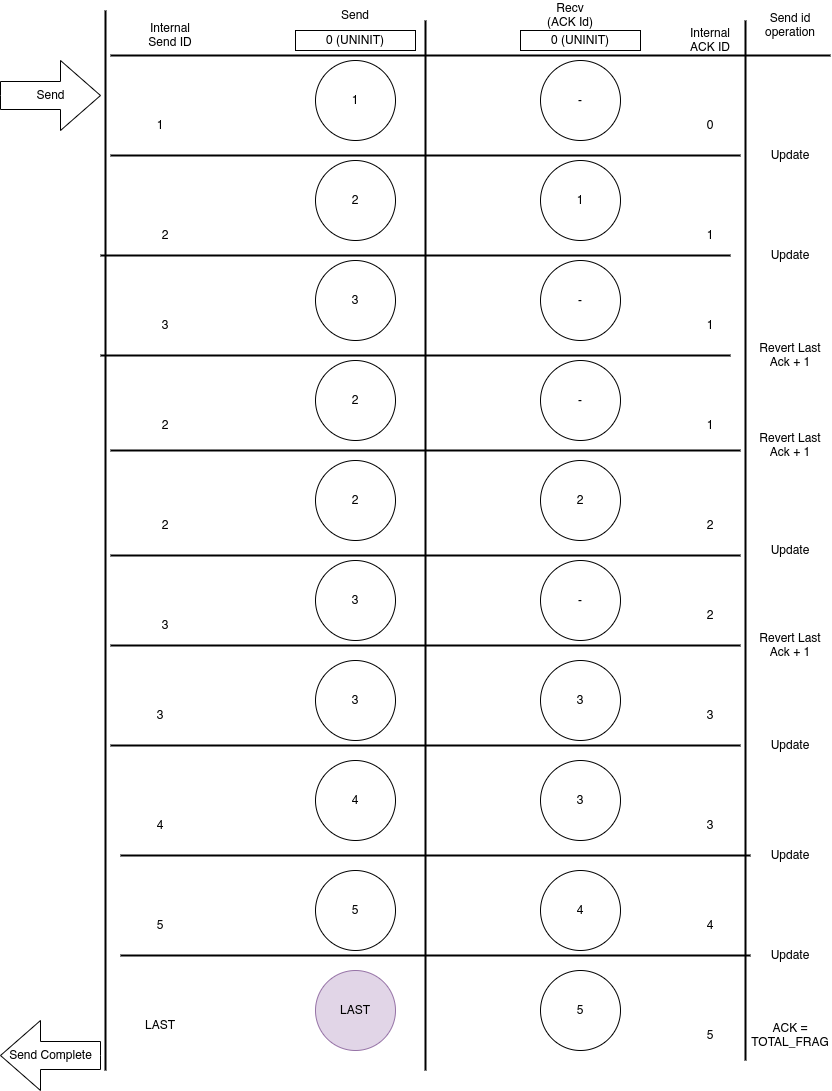

The diagram above was exported from draw.io. Its source (the exported page's mxGraphModel, read from the mxfile embedded in the PNG):
<mxGraphModel dx="1422" dy="854" grid="1" gridSize="10" guides="1" tooltips="1" connect="1" arrows="1" fold="1" page="1" pageScale="1" pageWidth="850" pageHeight="1100" math="0" shadow="0">
  <root>
    <mxCell id="0" />
    <mxCell id="1" parent="0" />
    <mxCell id="TXeTo3gIv54x3KTW1VqR-4" value="" style="line;strokeWidth=2;direction=south;html=1;" vertex="1" parent="1">
      <mxGeometry x="430" y="20" width="10" height="1050" as="geometry" />
    </mxCell>
    <mxCell id="TXeTo3gIv54x3KTW1VqR-6" value="" style="line;strokeWidth=2;direction=south;html=1;" vertex="1" parent="1">
      <mxGeometry x="110" y="10" width="10" height="1060" as="geometry" />
    </mxCell>
    <mxCell id="TXeTo3gIv54x3KTW1VqR-7" value="Send" style="html=1;shadow=0;dashed=0;align=center;verticalAlign=middle;shape=mxgraph.arrows2.arrow;dy=0.6;dx=40;notch=0;" vertex="1" parent="1">
      <mxGeometry x="10" y="60" width="100" height="70" as="geometry" />
    </mxCell>
    <mxCell id="TXeTo3gIv54x3KTW1VqR-8" value="Send" style="text;html=1;strokeColor=none;fillColor=none;align=center;verticalAlign=middle;whiteSpace=wrap;rounded=0;" vertex="1" parent="1">
      <mxGeometry x="335" width="60" height="30" as="geometry" />
    </mxCell>
    <mxCell id="TXeTo3gIv54x3KTW1VqR-9" value="Recv (ACK Id)" style="text;html=1;strokeColor=none;fillColor=none;align=center;verticalAlign=middle;whiteSpace=wrap;rounded=0;" vertex="1" parent="1">
      <mxGeometry x="550" width="60" height="30" as="geometry" />
    </mxCell>
    <mxCell id="TXeTo3gIv54x3KTW1VqR-10" value="1" style="ellipse;whiteSpace=wrap;html=1;aspect=fixed;" vertex="1" parent="1">
      <mxGeometry x="325" y="60" width="80" height="80" as="geometry" />
    </mxCell>
    <mxCell id="TXeTo3gIv54x3KTW1VqR-12" value="2" style="ellipse;whiteSpace=wrap;html=1;aspect=fixed;" vertex="1" parent="1">
      <mxGeometry x="325" y="160" width="80" height="80" as="geometry" />
    </mxCell>
    <mxCell id="TXeTo3gIv54x3KTW1VqR-13" value="1" style="ellipse;whiteSpace=wrap;html=1;aspect=fixed;" vertex="1" parent="1">
      <mxGeometry x="550" y="160" width="80" height="80" as="geometry" />
    </mxCell>
    <mxCell id="TXeTo3gIv54x3KTW1VqR-14" value="3" style="ellipse;whiteSpace=wrap;html=1;aspect=fixed;" vertex="1" parent="1">
      <mxGeometry x="325" y="260" width="80" height="80" as="geometry" />
    </mxCell>
    <mxCell id="TXeTo3gIv54x3KTW1VqR-15" value="-" style="ellipse;whiteSpace=wrap;html=1;aspect=fixed;" vertex="1" parent="1">
      <mxGeometry x="550" y="260" width="80" height="80" as="geometry" />
    </mxCell>
    <mxCell id="TXeTo3gIv54x3KTW1VqR-16" value="2" style="ellipse;whiteSpace=wrap;html=1;aspect=fixed;" vertex="1" parent="1">
      <mxGeometry x="325" y="360" width="80" height="80" as="geometry" />
    </mxCell>
    <mxCell id="TXeTo3gIv54x3KTW1VqR-17" value="-" style="ellipse;whiteSpace=wrap;html=1;aspect=fixed;" vertex="1" parent="1">
      <mxGeometry x="550" y="360" width="80" height="80" as="geometry" />
    </mxCell>
    <mxCell id="TXeTo3gIv54x3KTW1VqR-18" value="2" style="ellipse;whiteSpace=wrap;html=1;aspect=fixed;" vertex="1" parent="1">
      <mxGeometry x="325" y="460" width="80" height="80" as="geometry" />
    </mxCell>
    <mxCell id="TXeTo3gIv54x3KTW1VqR-19" value="2" style="ellipse;whiteSpace=wrap;html=1;aspect=fixed;" vertex="1" parent="1">
      <mxGeometry x="550" y="460" width="80" height="80" as="geometry" />
    </mxCell>
    <mxCell id="TXeTo3gIv54x3KTW1VqR-20" value="3" style="ellipse;whiteSpace=wrap;html=1;aspect=fixed;" vertex="1" parent="1">
      <mxGeometry x="325" y="560" width="80" height="80" as="geometry" />
    </mxCell>
    <mxCell id="TXeTo3gIv54x3KTW1VqR-21" value="-" style="ellipse;whiteSpace=wrap;html=1;aspect=fixed;" vertex="1" parent="1">
      <mxGeometry x="550" y="560" width="80" height="80" as="geometry" />
    </mxCell>
    <mxCell id="TXeTo3gIv54x3KTW1VqR-22" value="3" style="ellipse;whiteSpace=wrap;html=1;aspect=fixed;" vertex="1" parent="1">
      <mxGeometry x="325" y="660" width="80" height="80" as="geometry" />
    </mxCell>
    <mxCell id="TXeTo3gIv54x3KTW1VqR-23" value="3" style="ellipse;whiteSpace=wrap;html=1;aspect=fixed;" vertex="1" parent="1">
      <mxGeometry x="550" y="660" width="80" height="80" as="geometry" />
    </mxCell>
    <mxCell id="TXeTo3gIv54x3KTW1VqR-25" value="4" style="ellipse;whiteSpace=wrap;html=1;aspect=fixed;" vertex="1" parent="1">
      <mxGeometry x="325" y="760" width="80" height="80" as="geometry" />
    </mxCell>
    <mxCell id="TXeTo3gIv54x3KTW1VqR-26" value="3" style="ellipse;whiteSpace=wrap;html=1;aspect=fixed;" vertex="1" parent="1">
      <mxGeometry x="550" y="760" width="80" height="80" as="geometry" />
    </mxCell>
    <mxCell id="TXeTo3gIv54x3KTW1VqR-27" value="5" style="ellipse;whiteSpace=wrap;html=1;aspect=fixed;" vertex="1" parent="1">
      <mxGeometry x="325" y="870" width="80" height="80" as="geometry" />
    </mxCell>
    <mxCell id="TXeTo3gIv54x3KTW1VqR-28" value="4" style="ellipse;whiteSpace=wrap;html=1;aspect=fixed;" vertex="1" parent="1">
      <mxGeometry x="550" y="870" width="80" height="80" as="geometry" />
    </mxCell>
    <mxCell id="TXeTo3gIv54x3KTW1VqR-30" value="" style="line;strokeWidth=2;html=1;" vertex="1" parent="1">
      <mxGeometry x="120" y="150" width="630" height="10" as="geometry" />
    </mxCell>
    <mxCell id="TXeTo3gIv54x3KTW1VqR-31" value="" style="line;strokeWidth=2;html=1;" vertex="1" parent="1">
      <mxGeometry x="110" y="250" width="630" height="10" as="geometry" />
    </mxCell>
    <mxCell id="TXeTo3gIv54x3KTW1VqR-32" value="" style="line;strokeWidth=2;html=1;" vertex="1" parent="1">
      <mxGeometry x="110" y="350" width="630" height="10" as="geometry" />
    </mxCell>
    <mxCell id="TXeTo3gIv54x3KTW1VqR-33" value="" style="line;strokeWidth=2;html=1;" vertex="1" parent="1">
      <mxGeometry x="120" y="445" width="630" height="10" as="geometry" />
    </mxCell>
    <mxCell id="TXeTo3gIv54x3KTW1VqR-34" value="" style="line;strokeWidth=2;html=1;" vertex="1" parent="1">
      <mxGeometry x="120" y="550" width="630" height="10" as="geometry" />
    </mxCell>
    <mxCell id="TXeTo3gIv54x3KTW1VqR-35" value="" style="line;strokeWidth=2;html=1;" vertex="1" parent="1">
      <mxGeometry x="120" y="640" width="630" height="10" as="geometry" />
    </mxCell>
    <mxCell id="TXeTo3gIv54x3KTW1VqR-36" value="" style="line;strokeWidth=2;html=1;" vertex="1" parent="1">
      <mxGeometry x="120" y="740" width="630" height="10" as="geometry" />
    </mxCell>
    <mxCell id="TXeTo3gIv54x3KTW1VqR-37" value="" style="line;strokeWidth=2;html=1;" vertex="1" parent="1">
      <mxGeometry x="130" y="850" width="630" height="10" as="geometry" />
    </mxCell>
    <mxCell id="TXeTo3gIv54x3KTW1VqR-38" value="Update" style="text;html=1;strokeColor=none;fillColor=none;align=center;verticalAlign=middle;whiteSpace=wrap;rounded=0;" vertex="1" parent="1">
      <mxGeometry x="770" y="240" width="60" height="30" as="geometry" />
    </mxCell>
    <mxCell id="TXeTo3gIv54x3KTW1VqR-39" value="Update" style="text;html=1;strokeColor=none;fillColor=none;align=center;verticalAlign=middle;whiteSpace=wrap;rounded=0;" vertex="1" parent="1">
      <mxGeometry x="770" y="535" width="60" height="30" as="geometry" />
    </mxCell>
    <mxCell id="TXeTo3gIv54x3KTW1VqR-40" value="Update" style="text;html=1;strokeColor=none;fillColor=none;align=center;verticalAlign=middle;whiteSpace=wrap;rounded=0;" vertex="1" parent="1">
      <mxGeometry x="770" y="730" width="60" height="30" as="geometry" />
    </mxCell>
    <mxCell id="TXeTo3gIv54x3KTW1VqR-41" value="Update" style="text;html=1;strokeColor=none;fillColor=none;align=center;verticalAlign=middle;whiteSpace=wrap;rounded=0;" vertex="1" parent="1">
      <mxGeometry x="770" y="840" width="60" height="30" as="geometry" />
    </mxCell>
    <mxCell id="TXeTo3gIv54x3KTW1VqR-42" value="Update" style="text;html=1;strokeColor=none;fillColor=none;align=center;verticalAlign=middle;whiteSpace=wrap;rounded=0;" vertex="1" parent="1">
      <mxGeometry x="770" y="940" width="60" height="30" as="geometry" />
    </mxCell>
    <mxCell id="TXeTo3gIv54x3KTW1VqR-43" value="Revert Last Ack + 1" style="text;html=1;strokeColor=none;fillColor=none;align=center;verticalAlign=middle;whiteSpace=wrap;rounded=0;" vertex="1" parent="1">
      <mxGeometry x="760" y="340" width="80" height="30" as="geometry" />
    </mxCell>
    <mxCell id="TXeTo3gIv54x3KTW1VqR-44" value="Revert Last Ack + 1" style="text;html=1;strokeColor=none;fillColor=none;align=center;verticalAlign=middle;whiteSpace=wrap;rounded=0;" vertex="1" parent="1">
      <mxGeometry x="760" y="430" width="80" height="30" as="geometry" />
    </mxCell>
    <mxCell id="TXeTo3gIv54x3KTW1VqR-45" value="Revert Last Ack + 1" style="text;html=1;strokeColor=none;fillColor=none;align=center;verticalAlign=middle;whiteSpace=wrap;rounded=0;" vertex="1" parent="1">
      <mxGeometry x="760" y="630" width="80" height="30" as="geometry" />
    </mxCell>
    <mxCell id="TXeTo3gIv54x3KTW1VqR-48" value="" style="line;strokeWidth=2;html=1;" vertex="1" parent="1">
      <mxGeometry x="130" y="950" width="630" height="10" as="geometry" />
    </mxCell>
    <mxCell id="TXeTo3gIv54x3KTW1VqR-49" value="LAST" style="ellipse;whiteSpace=wrap;html=1;aspect=fixed;fillColor=#e1d5e7;strokeColor=#9673a6;" vertex="1" parent="1">
      <mxGeometry x="325" y="970" width="80" height="80" as="geometry" />
    </mxCell>
    <mxCell id="TXeTo3gIv54x3KTW1VqR-50" value="5" style="ellipse;whiteSpace=wrap;html=1;aspect=fixed;" vertex="1" parent="1">
      <mxGeometry x="550" y="970" width="80" height="80" as="geometry" />
    </mxCell>
    <mxCell id="TXeTo3gIv54x3KTW1VqR-51" value="Send Complete" style="html=1;shadow=0;dashed=0;align=center;verticalAlign=middle;shape=mxgraph.arrows2.arrow;dy=0.6;dx=40;flipH=1;notch=0;" vertex="1" parent="1">
      <mxGeometry x="10" y="1020" width="100" height="70" as="geometry" />
    </mxCell>
    <mxCell id="TXeTo3gIv54x3KTW1VqR-52" value="Update" style="text;html=1;strokeColor=none;fillColor=none;align=center;verticalAlign=middle;whiteSpace=wrap;rounded=0;" vertex="1" parent="1">
      <mxGeometry x="770" y="140" width="60" height="30" as="geometry" />
    </mxCell>
    <mxCell id="TXeTo3gIv54x3KTW1VqR-54" value="0 (UNINIT)" style="rounded=0;whiteSpace=wrap;html=1;gradientColor=none;verticalAlign=middle;" vertex="1" parent="1">
      <mxGeometry x="305" y="30" width="120" height="20" as="geometry" />
    </mxCell>
    <mxCell id="TXeTo3gIv54x3KTW1VqR-55" value="0 (UNINIT)" style="rounded=0;whiteSpace=wrap;html=1;gradientColor=none;verticalAlign=middle;" vertex="1" parent="1">
      <mxGeometry x="530" y="30" width="120" height="20" as="geometry" />
    </mxCell>
    <mxCell id="TXeTo3gIv54x3KTW1VqR-56" value="" style="line;strokeWidth=2;html=1;" vertex="1" parent="1">
      <mxGeometry x="120" y="50" width="720" height="10" as="geometry" />
    </mxCell>
    <mxCell id="TXeTo3gIv54x3KTW1VqR-57" value="-" style="ellipse;whiteSpace=wrap;html=1;aspect=fixed;" vertex="1" parent="1">
      <mxGeometry x="550" y="60" width="80" height="80" as="geometry" />
    </mxCell>
    <mxCell id="TXeTo3gIv54x3KTW1VqR-58" value="0" style="text;html=1;strokeColor=none;fillColor=none;align=center;verticalAlign=middle;whiteSpace=wrap;rounded=0;" vertex="1" parent="1">
      <mxGeometry x="690" y="110" width="60" height="30" as="geometry" />
    </mxCell>
    <mxCell id="TXeTo3gIv54x3KTW1VqR-59" value="1" style="text;html=1;strokeColor=none;fillColor=none;align=center;verticalAlign=middle;whiteSpace=wrap;rounded=0;" vertex="1" parent="1">
      <mxGeometry x="690" y="220" width="60" height="30" as="geometry" />
    </mxCell>
    <mxCell id="TXeTo3gIv54x3KTW1VqR-60" value="1" style="text;html=1;strokeColor=none;fillColor=none;align=center;verticalAlign=middle;whiteSpace=wrap;rounded=0;" vertex="1" parent="1">
      <mxGeometry x="690" y="310" width="60" height="30" as="geometry" />
    </mxCell>
    <mxCell id="TXeTo3gIv54x3KTW1VqR-61" value="1" style="text;html=1;strokeColor=none;fillColor=none;align=center;verticalAlign=middle;whiteSpace=wrap;rounded=0;" vertex="1" parent="1">
      <mxGeometry x="690" y="410" width="60" height="30" as="geometry" />
    </mxCell>
    <mxCell id="TXeTo3gIv54x3KTW1VqR-62" value="2" style="text;html=1;strokeColor=none;fillColor=none;align=center;verticalAlign=middle;whiteSpace=wrap;rounded=0;" vertex="1" parent="1">
      <mxGeometry x="690" y="510" width="60" height="30" as="geometry" />
    </mxCell>
    <mxCell id="TXeTo3gIv54x3KTW1VqR-63" value="2" style="text;html=1;strokeColor=none;fillColor=none;align=center;verticalAlign=middle;whiteSpace=wrap;rounded=0;" vertex="1" parent="1">
      <mxGeometry x="690" y="600" width="60" height="30" as="geometry" />
    </mxCell>
    <mxCell id="TXeTo3gIv54x3KTW1VqR-64" value="3" style="text;html=1;strokeColor=none;fillColor=none;align=center;verticalAlign=middle;whiteSpace=wrap;rounded=0;" vertex="1" parent="1">
      <mxGeometry x="690" y="700" width="60" height="30" as="geometry" />
    </mxCell>
    <mxCell id="TXeTo3gIv54x3KTW1VqR-65" value="3" style="text;html=1;strokeColor=none;fillColor=none;align=center;verticalAlign=middle;whiteSpace=wrap;rounded=0;" vertex="1" parent="1">
      <mxGeometry x="690" y="810" width="60" height="30" as="geometry" />
    </mxCell>
    <mxCell id="TXeTo3gIv54x3KTW1VqR-66" value="4" style="text;html=1;strokeColor=none;fillColor=none;align=center;verticalAlign=middle;whiteSpace=wrap;rounded=0;" vertex="1" parent="1">
      <mxGeometry x="690" y="910" width="60" height="30" as="geometry" />
    </mxCell>
    <mxCell id="TXeTo3gIv54x3KTW1VqR-67" value="5" style="text;html=1;strokeColor=none;fillColor=none;align=center;verticalAlign=middle;whiteSpace=wrap;rounded=0;" vertex="1" parent="1">
      <mxGeometry x="690" y="1020" width="60" height="30" as="geometry" />
    </mxCell>
    <mxCell id="TXeTo3gIv54x3KTW1VqR-68" value="Internal ACK ID" style="text;html=1;strokeColor=none;fillColor=none;align=center;verticalAlign=middle;whiteSpace=wrap;rounded=0;" vertex="1" parent="1">
      <mxGeometry x="690" y="25" width="60" height="30" as="geometry" />
    </mxCell>
    <mxCell id="TXeTo3gIv54x3KTW1VqR-69" value="Internal Send ID" style="text;html=1;strokeColor=none;fillColor=none;align=center;verticalAlign=middle;whiteSpace=wrap;rounded=0;" vertex="1" parent="1">
      <mxGeometry x="150" y="20" width="60" height="30" as="geometry" />
    </mxCell>
    <mxCell id="TXeTo3gIv54x3KTW1VqR-70" value="1" style="text;html=1;strokeColor=none;fillColor=none;align=center;verticalAlign=middle;whiteSpace=wrap;rounded=0;" vertex="1" parent="1">
      <mxGeometry x="140" y="110" width="60" height="30" as="geometry" />
    </mxCell>
    <mxCell id="TXeTo3gIv54x3KTW1VqR-71" value="2" style="text;html=1;strokeColor=none;fillColor=none;align=center;verticalAlign=middle;whiteSpace=wrap;rounded=0;" vertex="1" parent="1">
      <mxGeometry x="145" y="220" width="60" height="30" as="geometry" />
    </mxCell>
    <mxCell id="TXeTo3gIv54x3KTW1VqR-72" value="3" style="text;html=1;strokeColor=none;fillColor=none;align=center;verticalAlign=middle;whiteSpace=wrap;rounded=0;" vertex="1" parent="1">
      <mxGeometry x="145" y="310" width="60" height="30" as="geometry" />
    </mxCell>
    <mxCell id="TXeTo3gIv54x3KTW1VqR-73" value="2" style="text;html=1;strokeColor=none;fillColor=none;align=center;verticalAlign=middle;whiteSpace=wrap;rounded=0;" vertex="1" parent="1">
      <mxGeometry x="145" y="410" width="60" height="30" as="geometry" />
    </mxCell>
    <mxCell id="TXeTo3gIv54x3KTW1VqR-74" value="2" style="text;html=1;strokeColor=none;fillColor=none;align=center;verticalAlign=middle;whiteSpace=wrap;rounded=0;" vertex="1" parent="1">
      <mxGeometry x="145" y="510" width="60" height="30" as="geometry" />
    </mxCell>
    <mxCell id="TXeTo3gIv54x3KTW1VqR-75" value="3" style="text;html=1;strokeColor=none;fillColor=none;align=center;verticalAlign=middle;whiteSpace=wrap;rounded=0;" vertex="1" parent="1">
      <mxGeometry x="145" y="610" width="60" height="30" as="geometry" />
    </mxCell>
    <mxCell id="TXeTo3gIv54x3KTW1VqR-76" value="3" style="text;html=1;strokeColor=none;fillColor=none;align=center;verticalAlign=middle;whiteSpace=wrap;rounded=0;" vertex="1" parent="1">
      <mxGeometry x="140" y="700" width="60" height="30" as="geometry" />
    </mxCell>
    <mxCell id="TXeTo3gIv54x3KTW1VqR-77" value="4" style="text;html=1;strokeColor=none;fillColor=none;align=center;verticalAlign=middle;whiteSpace=wrap;rounded=0;" vertex="1" parent="1">
      <mxGeometry x="140" y="810" width="60" height="30" as="geometry" />
    </mxCell>
    <mxCell id="TXeTo3gIv54x3KTW1VqR-78" value="5" style="text;html=1;strokeColor=none;fillColor=none;align=center;verticalAlign=middle;whiteSpace=wrap;rounded=0;" vertex="1" parent="1">
      <mxGeometry x="140" y="910" width="60" height="30" as="geometry" />
    </mxCell>
    <mxCell id="TXeTo3gIv54x3KTW1VqR-79" value="LAST" style="text;html=1;strokeColor=none;fillColor=none;align=center;verticalAlign=middle;whiteSpace=wrap;rounded=0;" vertex="1" parent="1">
      <mxGeometry x="140" y="1010" width="60" height="30" as="geometry" />
    </mxCell>
    <mxCell id="TXeTo3gIv54x3KTW1VqR-80" value="ACK = TOTAL_FRAG" style="text;html=1;strokeColor=none;fillColor=none;align=center;verticalAlign=middle;whiteSpace=wrap;rounded=0;" vertex="1" parent="1">
      <mxGeometry x="770" y="1020" width="60" height="30" as="geometry" />
    </mxCell>
    <mxCell id="TXeTo3gIv54x3KTW1VqR-81" value="" style="line;strokeWidth=2;direction=south;html=1;gradientColor=none;verticalAlign=middle;" vertex="1" parent="1">
      <mxGeometry x="750" y="20" width="10" height="1040" as="geometry" />
    </mxCell>
    <mxCell id="TXeTo3gIv54x3KTW1VqR-82" value="Send id operation" style="text;html=1;strokeColor=none;fillColor=none;align=center;verticalAlign=middle;whiteSpace=wrap;rounded=0;" vertex="1" parent="1">
      <mxGeometry x="770" y="10" width="60" height="30" as="geometry" />
    </mxCell>
  </root>
</mxGraphModel>